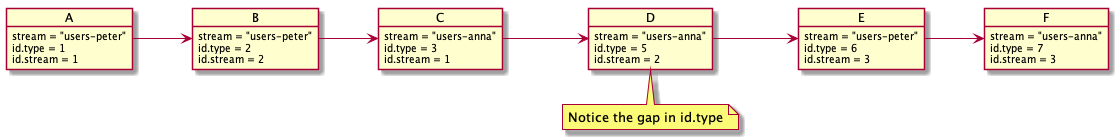

The diagram above was rendered by PlantUML. Its source (embedded in the PNG):
@startuml

left to right direction

object A {
  stream = "users-peter"
  id.type = 1
  id.stream = 1
}

object B {
  stream = "users-peter"
  id.type = 2
  id.stream = 2
}


object C {
  stream = "users-anna"
  id.type = 3
  id.stream = 1
}

object D {
  stream = "users-anna"
  id.type = 5
  id.stream = 2
}

note bottom: Notice the gap in id.type

object E {
  stream = "users-peter"
  id.type = 6
  id.stream = 3
}

object F {
  stream = "users-anna"
  id.type = 7
  id.stream = 3
}

A --> B
B --> C
C --> D
D --> E
E --> F

@enduml